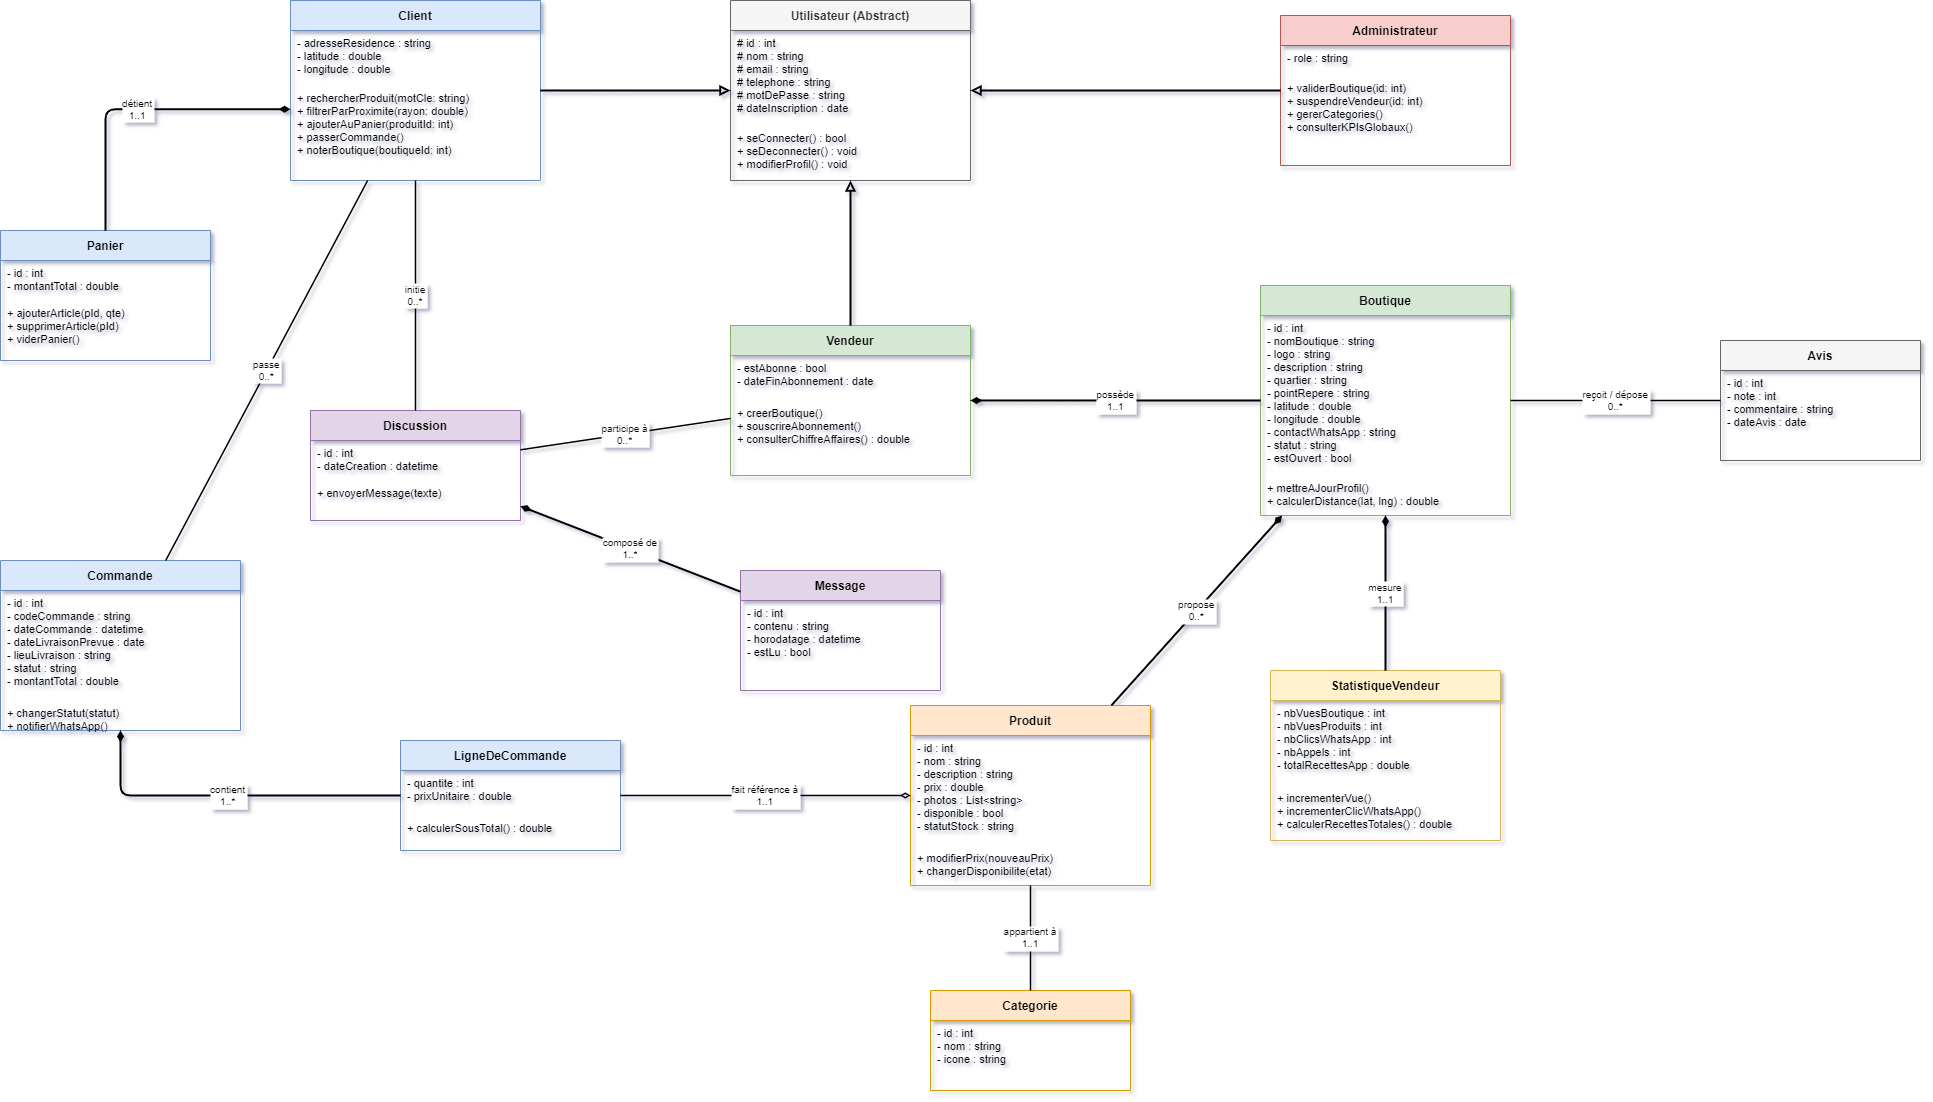

The diagram above was exported from draw.io. Its source (the exported page's mxGraphModel, read from the mxfile embedded in the PNG):
<mxGraphModel dx="1274" dy="608" grid="1" gridSize="10" guides="1" tooltips="1" connect="1" arrows="1" fold="1" page="1" pageScale="1" pageWidth="2339" pageHeight="1654" math="0" shadow="0">
  <root>
    <mxCell id="0" />
    <mxCell id="1" parent="0" />
    <mxCell id="Utilisateur" value="Utilisateur (Abstract)" style="swimlane;fontStyle=1;align=center;startSize=30;fillColor=#f5f5f5;fontColor=#333333;strokeColor=#666666;fontSize=12;" parent="1" vertex="1">
      <mxGeometry x="740" y="10" width="240" height="180" as="geometry" />
    </mxCell>
    <mxCell id="Utilisateur_a" value="# id : int&#10;# nom : string&#10;# email : string&#10;# telephone : string&#10;# motDePasse : string&#10;# dateInscription : date" style="text;align=left;verticalAlign=top;spacingLeft=5;fontSize=11;" parent="Utilisateur" vertex="1">
      <mxGeometry y="30" width="240" height="95" as="geometry" />
    </mxCell>
    <mxCell id="Utilisateur_m" value="+ seConnecter() : bool&#10;+ seDeconnecter() : void&#10;+ modifierProfil() : void" style="text;align=left;verticalAlign=top;spacingLeft=5;fontSize=11;" parent="Utilisateur" vertex="1">
      <mxGeometry y="125" width="240" height="55" as="geometry" />
    </mxCell>
    <mxCell id="Client" value="Client" style="swimlane;fontStyle=1;align=center;startSize=30;fillColor=#dae8fc;strokeColor=#6c8ebf;fontSize=12;" parent="1" vertex="1">
      <mxGeometry x="300" y="10" width="250" height="180" as="geometry" />
    </mxCell>
    <mxCell id="Client_a" value="- adresseResidence : string&#10;- latitude : double&#10;- longitude : double" style="text;align=left;verticalAlign=top;spacingLeft=5;fontSize=11;" parent="Client" vertex="1">
      <mxGeometry y="30" width="250" height="55" as="geometry" />
    </mxCell>
    <mxCell id="Client_m" value="+ rechercherProduit(motCle: string)&#10;+ filtrerParProximite(rayon: double)&#10;+ ajouterAuPanier(produitId: int)&#10;+ passerCommande()&#10;+ noterBoutique(boutiqueId: int)" style="text;align=left;verticalAlign=top;spacingLeft=5;fontSize=11;" parent="Client" vertex="1">
      <mxGeometry y="85" width="250" height="95" as="geometry" />
    </mxCell>
    <mxCell id="Vendeur" value="Vendeur" style="swimlane;fontStyle=1;align=center;startSize=30;fillColor=#d5e8d4;strokeColor=#82b366;fontSize=12;" parent="1" vertex="1">
      <mxGeometry x="740" y="335" width="240" height="150" as="geometry" />
    </mxCell>
    <mxCell id="Vendeur_a" value="- estAbonne : bool&#10;- dateFinAbonnement : date" style="text;align=left;verticalAlign=top;spacingLeft=5;fontSize=11;" parent="Vendeur" vertex="1">
      <mxGeometry y="30" width="240" height="45" as="geometry" />
    </mxCell>
    <mxCell id="Vendeur_m" value="+ creerBoutique()&#10;+ souscrireAbonnement()&#10;+ consulterChiffreAffaires() : double" style="text;align=left;verticalAlign=top;spacingLeft=5;fontSize=11;" parent="Vendeur" vertex="1">
      <mxGeometry y="75" width="240" height="75" as="geometry" />
    </mxCell>
    <mxCell id="Admin" value="Administrateur" style="swimlane;fontStyle=1;align=center;startSize=30;fillColor=#f8cecc;strokeColor=#b85450;fontSize=12;" parent="1" vertex="1">
      <mxGeometry x="1290" y="25" width="230" height="150" as="geometry" />
    </mxCell>
    <mxCell id="Admin_a" value="- role : string" style="text;align=left;verticalAlign=top;spacingLeft=5;fontSize=11;" parent="Admin" vertex="1">
      <mxGeometry y="30" width="230" height="30" as="geometry" />
    </mxCell>
    <mxCell id="Admin_m" value="+ validerBoutique(id: int)&#10;+ suspendreVendeur(id: int)&#10;+ gererCategories()&#10;+ consulterKPIsGlobaux()" style="text;align=left;verticalAlign=top;spacingLeft=5;fontSize=11;" parent="Admin" vertex="1">
      <mxGeometry y="60" width="230" height="90" as="geometry" />
    </mxCell>
    <mxCell id="Boutique" value="Boutique" style="swimlane;fontStyle=1;align=center;startSize=30;fillColor=#d5e8d4;strokeColor=#82b366;fontSize=12;" parent="1" vertex="1">
      <mxGeometry x="1270" y="295" width="250" height="230" as="geometry" />
    </mxCell>
    <mxCell id="Boutique_a" value="- id : int&#10;- nomBoutique : string&#10;- logo : string&#10;- description : string&#10;- quartier : string&#10;- pointRepere : string&#10;- latitude : double&#10;- longitude : double&#10;- contactWhatsApp : string&#10;- statut : string&#10;- estOuvert : bool" style="text;align=left;verticalAlign=top;spacingLeft=5;fontSize=11;" parent="Boutique" vertex="1">
      <mxGeometry y="30" width="250" height="160" as="geometry" />
    </mxCell>
    <mxCell id="Boutique_m" value="+ mettreAJourProfil()&#10;+ calculerDistance(lat, lng) : double" style="text;align=left;verticalAlign=top;spacingLeft=5;fontSize=11;" parent="Boutique" vertex="1">
      <mxGeometry y="190" width="250" height="40" as="geometry" />
    </mxCell>
    <mxCell id="Stat" value="StatistiqueVendeur" style="swimlane;fontStyle=1;align=center;startSize=30;fillColor=#fff2cc;strokeColor=#d6b656;fontSize=12;" parent="1" vertex="1">
      <mxGeometry x="1280" y="680" width="230" height="170" as="geometry" />
    </mxCell>
    <mxCell id="Stat_a" value="- nbVuesBoutique : int&#10;- nbVuesProduits : int&#10;- nbClicsWhatsApp : int&#10;- nbAppels : int&#10;- totalRecettesApp : double" style="text;align=left;verticalAlign=top;spacingLeft=5;fontSize=11;" parent="Stat" vertex="1">
      <mxGeometry y="30" width="230" height="85" as="geometry" />
    </mxCell>
    <mxCell id="Stat_m" value="+ incrementerVue()&#10;+ incrementerClicWhatsApp()&#10;+ calculerRecettesTotales() : double" style="text;align=left;verticalAlign=top;spacingLeft=5;fontSize=11;" parent="Stat" vertex="1">
      <mxGeometry y="115" width="230" height="55" as="geometry" />
    </mxCell>
    <mxCell id="Produit" value="Produit" style="swimlane;fontStyle=1;align=center;startSize=30;fillColor=#ffe6cc;strokeColor=#d79b00;fontSize=12;" parent="1" vertex="1">
      <mxGeometry x="920" y="715" width="240" height="180" as="geometry" />
    </mxCell>
    <mxCell id="Produit_a" value="- id : int&#10;- nom : string&#10;- description : string&#10;- prix : double&#10;- photos : List&lt;string&gt;&#10;- disponible : bool&#10;- statutStock : string" style="text;align=left;verticalAlign=top;spacingLeft=5;fontSize=11;" parent="Produit" vertex="1">
      <mxGeometry y="30" width="240" height="110" as="geometry" />
    </mxCell>
    <mxCell id="Produit_m" value="+ modifierPrix(nouveauPrix)&#10;+ changerDisponibilite(etat)" style="text;align=left;verticalAlign=top;spacingLeft=5;fontSize=11;" parent="Produit" vertex="1">
      <mxGeometry y="140" width="240" height="30" as="geometry" />
    </mxCell>
    <mxCell id="Categorie" value="Categorie" style="swimlane;fontStyle=1;align=center;startSize=30;fillColor=#ffe6cc;strokeColor=#d79b00;fontSize=12;" parent="1" vertex="1">
      <mxGeometry x="940" y="1000" width="200" height="100" as="geometry" />
    </mxCell>
    <mxCell id="Categorie_a" value="- id : int&#10;- nom : string&#10;- icone : string" style="text;align=left;verticalAlign=top;spacingLeft=5;fontSize=11;" parent="Categorie" vertex="1">
      <mxGeometry y="30" width="200" height="70" as="geometry" />
    </mxCell>
    <mxCell id="Commande" value="Commande" style="swimlane;fontStyle=1;align=center;startSize=30;fillColor=#dae8fc;strokeColor=#6c8ebf;fontSize=12;" parent="1" vertex="1">
      <mxGeometry x="10" y="570" width="240" height="170" as="geometry" />
    </mxCell>
    <mxCell id="Commande_a" value="- id : int&#10;- codeCommande : string&#10;- dateCommande : datetime&#10;- dateLivraisonPrevue : date&#10;- lieuLivraison : string&#10;- statut : string&#10;- montantTotal : double" style="text;align=left;verticalAlign=top;spacingLeft=5;fontSize=11;" parent="Commande" vertex="1">
      <mxGeometry y="30" width="240" height="110" as="geometry" />
    </mxCell>
    <mxCell id="Commande_m" value="+ changerStatut(statut)&#10;+ notifierWhatsApp()" style="text;align=left;verticalAlign=top;spacingLeft=5;fontSize=11;" parent="Commande" vertex="1">
      <mxGeometry y="140" width="240" height="30" as="geometry" />
    </mxCell>
    <mxCell id="LigneCommande" value="LigneDeCommande" style="swimlane;fontStyle=1;align=center;startSize=30;fillColor=#dae8fc;strokeColor=#6c8ebf;fontSize=12;" parent="1" vertex="1">
      <mxGeometry x="410" y="750" width="220" height="110" as="geometry" />
    </mxCell>
    <mxCell id="LigneCommande_a" value="- quantite : int&#10;- prixUnitaire : double" style="text;align=left;verticalAlign=top;spacingLeft=5;fontSize=11;" parent="LigneCommande" vertex="1">
      <mxGeometry y="30" width="220" height="45" as="geometry" />
    </mxCell>
    <mxCell id="LigneCommande_m" value="+ calculerSousTotal() : double" style="text;align=left;verticalAlign=top;spacingLeft=5;fontSize=11;" parent="LigneCommande" vertex="1">
      <mxGeometry y="75" width="220" height="35" as="geometry" />
    </mxCell>
    <mxCell id="Panier" value="Panier" style="swimlane;fontStyle=1;align=center;startSize=30;fillColor=#dae8fc;strokeColor=#6c8ebf;fontSize=12;" parent="1" vertex="1">
      <mxGeometry x="10" y="240" width="210" height="130" as="geometry" />
    </mxCell>
    <mxCell id="Panier_a" value="- id : int&#10;- montantTotal : double" style="text;align=left;verticalAlign=top;spacingLeft=5;fontSize=11;" parent="Panier" vertex="1">
      <mxGeometry y="30" width="210" height="40" as="geometry" />
    </mxCell>
    <mxCell id="Panier_m" value="+ ajouterArticle(pId, qte)&#10;+ supprimerArticle(pId)&#10;+ viderPanier()" style="text;align=left;verticalAlign=top;spacingLeft=5;fontSize=11;" parent="Panier" vertex="1">
      <mxGeometry y="70" width="210" height="60" as="geometry" />
    </mxCell>
    <mxCell id="Discussion" value="Discussion" style="swimlane;fontStyle=1;align=center;startSize=30;fillColor=#e1d5e7;strokeColor=#9673a6;fontSize=12;" parent="1" vertex="1">
      <mxGeometry x="320" y="420" width="210" height="110" as="geometry" />
    </mxCell>
    <mxCell id="Discussion_a" value="- id : int&#10;- dateCreation : datetime" style="text;align=left;verticalAlign=top;spacingLeft=5;fontSize=11;" parent="Discussion" vertex="1">
      <mxGeometry y="30" width="210" height="40" as="geometry" />
    </mxCell>
    <mxCell id="Discussion_m" value="+ envoyerMessage(texte)" style="text;align=left;verticalAlign=top;spacingLeft=5;fontSize=11;" parent="Discussion" vertex="1">
      <mxGeometry y="70" width="210" height="40" as="geometry" />
    </mxCell>
    <mxCell id="Message" value="Message" style="swimlane;fontStyle=1;align=center;startSize=30;fillColor=#e1d5e7;strokeColor=#9673a6;fontSize=12;" parent="1" vertex="1">
      <mxGeometry x="750" y="580" width="200" height="120" as="geometry" />
    </mxCell>
    <mxCell id="Message_a" value="- id : int&#10;- contenu : string&#10;- horodatage : datetime&#10;- estLu : bool" style="text;align=left;verticalAlign=top;spacingLeft=5;fontSize=11;" parent="Message" vertex="1">
      <mxGeometry y="30" width="200" height="90" as="geometry" />
    </mxCell>
    <mxCell id="Avis" value="Avis" style="swimlane;fontStyle=1;align=center;startSize=30;fillColor=#f5f5f5;strokeColor=#666666;fontSize=12;" parent="1" vertex="1">
      <mxGeometry x="1730" y="350" width="200" height="120" as="geometry" />
    </mxCell>
    <mxCell id="Avis_a" value="- id : int&#10;- note : int&#10;- commentaire : string&#10;- dateAvis : date" style="text;align=left;verticalAlign=top;spacingLeft=5;fontSize=11;" parent="Avis" vertex="1">
      <mxGeometry y="30" width="200" height="90" as="geometry" />
    </mxCell>
    <mxCell id="rel_client_user" value="" style="edgeStyle=orthogonalEdgeStyle;endArrow=block;endFill=0;strokeWidth=2;fontSize=10;" parent="1" source="Client" target="Utilisateur" edge="1">
      <mxGeometry relative="1" as="geometry" />
    </mxCell>
    <mxCell id="rel_vendeur_user" value="" style="edgeStyle=orthogonalEdgeStyle;endArrow=block;endFill=0;strokeWidth=2;fontSize=10;" parent="1" source="Vendeur" target="Utilisateur" edge="1">
      <mxGeometry relative="1" as="geometry" />
    </mxCell>
    <mxCell id="rel_admin_user" value="" style="edgeStyle=orthogonalEdgeStyle;endArrow=block;endFill=0;strokeWidth=2;fontSize=10;" parent="1" source="Admin" target="Utilisateur" edge="1">
      <mxGeometry relative="1" as="geometry" />
    </mxCell>
    <mxCell id="rel_vendeur_boutique" value="possède&#10;1..1" style="edgeStyle=orthogonalEdgeStyle;endArrow=diamondThin;endFill=1;strokeWidth=2;fontSize=10;align=center;" parent="1" source="Boutique" target="Vendeur" edge="1">
      <mxGeometry relative="1" as="geometry" />
    </mxCell>
    <mxCell id="rel_boutique_stat" value="mesure&#10;1..1" style="edgeStyle=orthogonalEdgeStyle;endArrow=diamondThin;endFill=1;strokeWidth=2;fontSize=10;align=center;" parent="1" source="Stat" target="Boutique" edge="1">
      <mxGeometry relative="1" as="geometry" />
    </mxCell>
    <mxCell id="rel_boutique_produit" value="propose&#10;0..*" style="endArrow=diamondThin;endFill=1;strokeWidth=2;fontSize=10;align=center;" parent="1" source="Produit" target="Boutique" edge="1">
      <mxGeometry relative="1" as="geometry" />
    </mxCell>
    <mxCell id="rel_produit_categorie" value="appartient à&#10;1..1" style="edgeStyle=orthogonalEdgeStyle;endArrow=none;strokeWidth=1.5;fontSize=10;align=center;" parent="1" source="Produit" target="Categorie" edge="1">
      <mxGeometry relative="1" as="geometry" />
    </mxCell>
    <mxCell id="rel_client_commande" value="passe&#10;0..*" style="endArrow=none;strokeWidth=1.5;fontSize=10;align=center;" parent="1" source="Commande" target="Client" edge="1">
      <mxGeometry relative="1" as="geometry" />
    </mxCell>
    <mxCell id="rel_commande_ligne" value="contient&#10;1..*" style="edgeStyle=orthogonalEdgeStyle;endArrow=diamondThin;endFill=1;strokeWidth=2;fontSize=10;align=center;" parent="1" source="LigneCommande" target="Commande" edge="1">
      <mxGeometry relative="1" as="geometry" />
    </mxCell>
    <mxCell id="rel_ligne_produit" value="fait référence à&#10;1..1" style="edgeStyle=orthogonalEdgeStyle;endArrow=diamondThin;endFill=0;strokeWidth=1.5;fontSize=10;align=center;" parent="1" source="LigneCommande" target="Produit" edge="1">
      <mxGeometry relative="1" as="geometry" />
    </mxCell>
    <mxCell id="rel_client_panier" value="détient&#10;1..1" style="edgeStyle=orthogonalEdgeStyle;endArrow=diamondThin;endFill=1;strokeWidth=2;fontSize=10;align=center;entryX=0;entryY=0.25;entryDx=0;entryDy=0;exitX=0.5;exitY=0;exitDx=0;exitDy=0;" parent="1" source="Panier" target="Client_m" edge="1">
      <mxGeometry relative="1" as="geometry" />
    </mxCell>
    <mxCell id="rel_discussion_msg" value="composé de&#10;1..*" style="endArrow=diamondThin;endFill=1;strokeWidth=2;fontSize=10;align=center;" parent="1" source="Message" target="Discussion" edge="1">
      <mxGeometry relative="1" as="geometry" />
    </mxCell>
    <mxCell id="rel_client_disc" value="initie&#10;0..*" style="endArrow=none;strokeWidth=1.5;fontSize=10;align=center;" parent="1" source="Discussion" target="Client" edge="1">
      <mxGeometry relative="1" as="geometry" />
    </mxCell>
    <mxCell id="rel_vendeur_disc" value="participe à&#10;0..*" style="endArrow=none;strokeWidth=1.5;fontSize=10;align=center;" parent="1" source="Discussion" target="Vendeur" edge="1">
      <mxGeometry relative="1" as="geometry" />
    </mxCell>
    <mxCell id="rel_avis_boutique" value="reçoit / dépose&#10;0..*" style="endArrow=none;strokeWidth=1.5;fontSize=10;align=center;" parent="1" source="Avis" target="Boutique" edge="1">
      <mxGeometry relative="1" as="geometry" />
    </mxCell>
  </root>
</mxGraphModel>